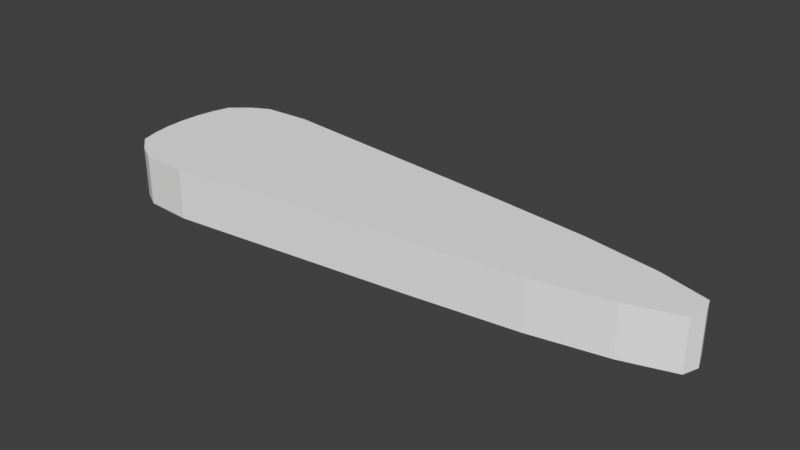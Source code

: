 # Source: Paddles.blend  (saved by Blender 2.78.0; exported with 4.5.12 LTS)
import bpy
from mathutils import Matrix  # noqa: F401  (used for matrix-valued properties, if any)

bpy.ops.wm.read_factory_settings(use_empty=True)
scene = bpy.context.scene
scene.name = 'Scene'

# ---- collections
col_collection_1 = bpy.data.collections.new('Collection 1'); scene.collection.children.link(col_collection_1)

# ---- world
world_world = bpy.data.worlds.new('World'); scene.world = world_world
world_world.color = (0.05088, 0.05088, 0.05088)
world_world.use_sun_shadow = False
world_world.sun_shadow_jitter_overblur = 0.0
world_world.cycles.sampling_method = 'MANUAL'

# ---- meshes
me_cylinder_001 = bpy.data.meshes.new('Cylinder.001')
me_cylinder_001.from_pydata([(-0.1264, 0.8035, -1.0), (-0.1264, 0.8035, 1.0), (0.007054, 0.8315, -1.0), (0.007054, 0.8315, 1.0), (0.7209, 0.5618, -1.0), (0.7209, 0.5618, 1.0), (0.9998, 0.4414, -1.0), (0.9998, 0.4414, 1.0), (1.207, 0.3041, -1.0), (1.207, 0.3041, 1.0), (1.344, 0.155, -1.0), (1.344, 0.155, 1.0), (1.359, 6.679e-08, -1.0), (1.359, 6.679e-08, 1.0), (1.344, -0.155, -1.0), (1.344, -0.155, 1.0), (1.207, -0.3041, -1.0), (1.207, -0.3041, 1.0), (0.9998, -0.4414, -1.0), (0.9998, -0.4414, 1.0), (0.7209, -0.5618, -1.0), (0.7209, -0.5618, 1.0), (0.00705, -0.8315, -1.0), (0.00705, -0.8315, 1.0), (-0.1264, -0.8035, -1.0), (-0.1264, -0.8035, 1.0), (-0.1254, -0.8035, -1.0), (-0.1254, -0.8035, 1.0), (-0.175, -0.7071, -1.0), (-0.175, -0.7071, 1.0), (-0.2255, -0.5556, -1.0), (-0.2255, -0.5556, 1.0), (-0.2397, -0.3827, -1.0), (-0.2397, -0.3827, 1.0), (-0.2484, -0.1951, -1.0), (-0.2484, -0.1951, 1.0), (-0.2513, 9.656e-07, -1.0), (-0.2513, 9.656e-07, 1.0), (-0.2484, 0.1951, -1.0), (-0.2484, 0.1951, 1.0), (-0.2397, 0.3827, -1.0), (-0.2397, 0.3827, 1.0), (-0.2255, 0.5556, -1.0), (-0.2255, 0.5556, 1.0), (-0.175, 0.7071, -1.0), (-0.175, 0.7071, 1.0), (-0.1254, 0.8035, -1.0), (-0.1254, 0.8035, 1.0)], [], [(0, 1, 3, 2), (2, 3, 5, 4), (4, 5, 7, 6), (6, 7, 9, 8), (8, 9, 11, 10), (10, 11, 13, 12), (12, 13, 15, 14), (14, 15, 17, 16), (16, 17, 19, 18), (18, 19, 21, 20), (20, 21, 23, 22), (22, 23, 25, 24), (25, 27, 26, 24), (47, 1, 0, 46), (45, 47, 46, 44), (28, 29, 31, 30), (30, 31, 33, 32), (32, 33, 35, 34), (34, 35, 37, 36), (36, 37, 39, 38), (38, 39, 41, 40), (40, 41, 43, 42), (42, 43, 45, 44), (47, 45, 43, 41, 39, 37, 35, 33, 31, 29, 27, 25, 23, 21, 19, 17, 15, 13, 11, 9, 7, 5, 3, 1), (27, 29, 28, 26), (46, 0, 2, 4, 6, 8, 10, 12, 14, 16, 18, 20, 22, 24, 26, 28, 30, 32, 34, 36, 38, 40, 42, 44)])
me_cylinder_001.use_remesh_preserve_volume = False
me_cylinder_001.use_remesh_preserve_attributes = False
me_cylinder_001.use_mirror_vertex_groups = False
me_cylinder_001.update()

# ---- objects
ob_cylinder = bpy.data.objects.new('Cylinder', me_cylinder_001)

# ---- transforms, parenting, visibility, modifiers, constraints
ob_cylinder.location = (0.0, 0.0, 0.0)
ob_cylinder.scale = (0.7227, 0.2, 0.05)
ob_cylinder.lineart.crease_threshold = 0.0

# ---- collection membership
col_collection_1.objects.link(ob_cylinder)

# ---- scene / render settings (as saved in the file)
scene.frame_start = 1; scene.frame_end = 250; scene.frame_set(1)
scene.render.engine = 'BLENDER_EEVEE_NEXT'
scene.render.resolution_percentage = 50
scene.render.dither_intensity = 0.0
scene.cycles.use_denoising = False
scene.cycles.samples = 128
scene.cycles.sampling_pattern = 'TABULATED_SOBOL'
scene.cycles.light_sampling_threshold = 0.0
scene.cycles.use_adaptive_sampling = False
scene.cycles.use_light_tree = False
scene.cycles.blur_glossy = 0.0
scene.cycles.sample_clamp_indirect = 0.0
scene.view_settings.view_transform = 'Standard'
bpy.context.view_layer.update()

# ---- added for rendering (the .blend has no active camera and no usable light): camera, sun
cam_auto = bpy.data.cameras.new('AutoCamera')
cam_auto.lens = 50.0
cam_auto.sensor_width = 36.0
cam_auto.clip_end = 1000.0
ob_auto_camera = bpy.data.objects.new('AutoCamera', cam_auto)
scene.collection.objects.link(ob_auto_camera)
ob_auto_camera.location = (1.52364, -1.34818, 0.898784)
ob_auto_camera.rotation_euler = (1.09748, -7.21219e-08, 0.694738)
scene.camera = ob_auto_camera
light_auto_sun = bpy.data.lights.new('AutoSun', 'SUN')
light_auto_sun.energy = 3.0
light_auto_sun.angle = 0.0523599
ob_auto_sun = bpy.data.objects.new('AutoSun', light_auto_sun)
scene.collection.objects.link(ob_auto_sun)
ob_auto_sun.rotation_euler = (0.872665, 0.174533, 0.523599)
bpy.context.view_layer.update()
